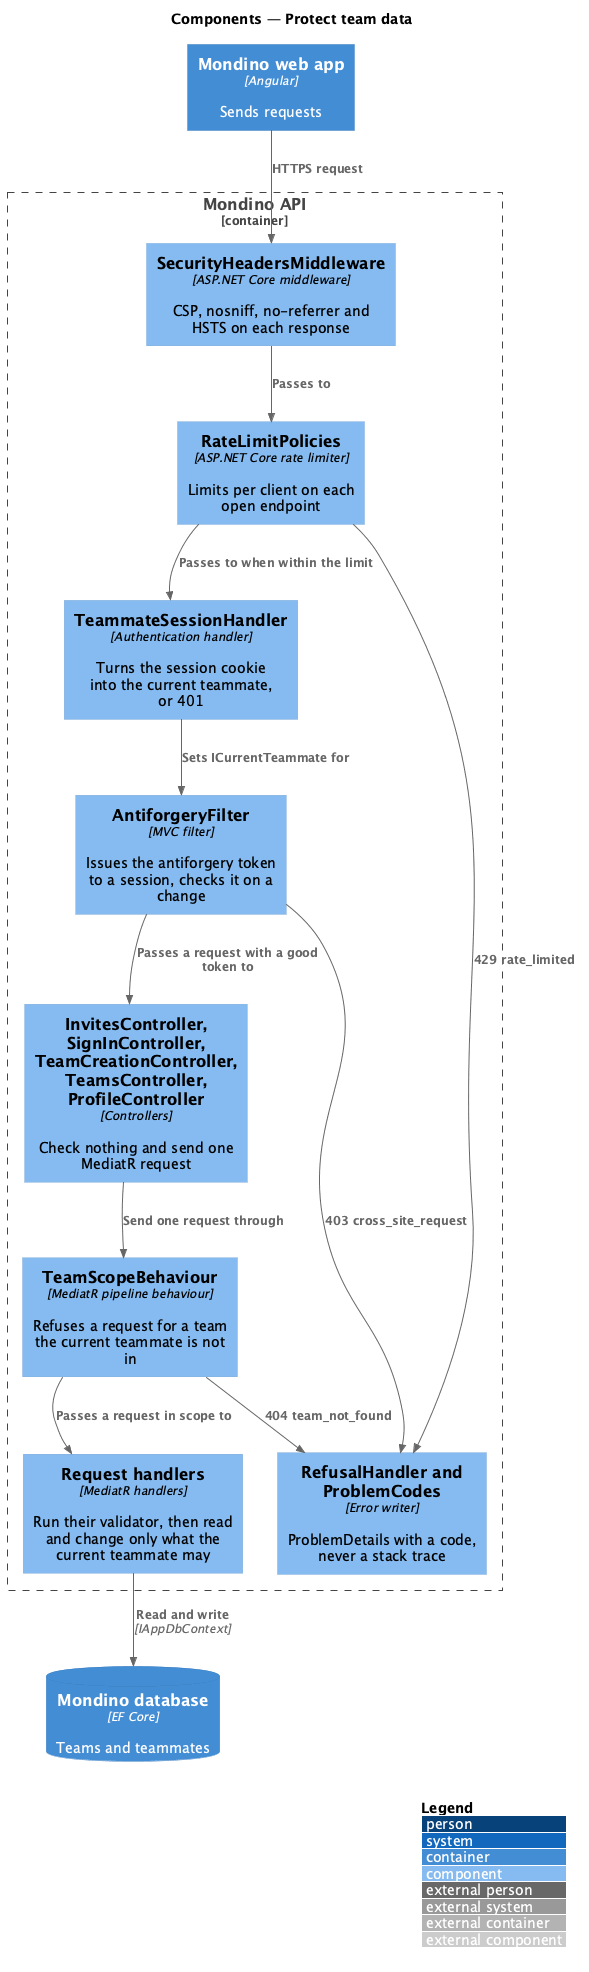

The diagram above was rendered by PlantUML. Its source (embedded in the PNG):
@startuml
!include <C4/C4_Component>
LAYOUT_WITH_LEGEND()
title Components — Protect team data

Container(spa, "Mondino web app", "Angular", "Sends requests")
Container_Boundary(api, "Mondino API") {
  Component(headers, "SecurityHeadersMiddleware", "ASP.NET Core middleware", "CSP, nosniff, no-referrer and HSTS on each response")
  Component(limits, "RateLimitPolicies", "ASP.NET Core rate limiter", "Limits per client on each open endpoint")
  Component(session, "TeammateSessionHandler", "Authentication handler", "Turns the session cookie into the current teammate, or 401")
  Component(controllers, "InvitesController, SignInController, TeamCreationController, TeamsController, ProfileController", "Controllers", "Check nothing and send one MediatR request")
  Component(scope, "TeamScopeBehaviour", "MediatR pipeline behaviour", "Refuses a request for a team the current teammate is not in")
  Component(antiforgery, "AntiforgeryFilter", "MVC filter", "Issues the antiforgery token to a session, checks it on a change")
  Component(handlers, "Request handlers", "MediatR handlers", "Run their validator, then read and change only what the current teammate may")
  Component(problems, "RefusalHandler and ProblemCodes", "Error writer", "ProblemDetails with a code, never a stack trace")
}
ContainerDb(db, "Mondino database", "EF Core", "Teams and teammates")
Rel(spa, headers, "HTTPS request")
Rel(headers, limits, "Passes to")
Rel(limits, session, "Passes to when within the limit")
Rel(session, antiforgery, "Sets ICurrentTeammate for")
Rel(antiforgery, controllers, "Passes a request with a good token to")
Rel(antiforgery, problems, "403 cross_site_request")
Rel(controllers, scope, "Send one request through")
Rel(scope, handlers, "Passes a request in scope to")
Rel(handlers, db, "Read and write", "IAppDbContext")
Rel(scope, problems, "404 team_not_found")
Rel(limits, problems, "429 rate_limited")
@enduml